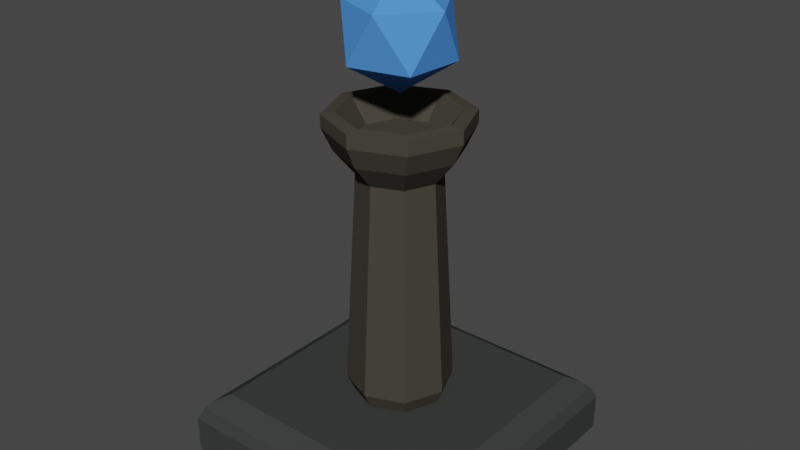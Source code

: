 # Source: Magic_Tower.blend  (saved by Blender 2.90.8; exported with 4.5.12 LTS)
import bpy
from mathutils import Matrix  # noqa: F401  (used for matrix-valued properties, if any)

bpy.ops.wm.read_factory_settings(use_empty=True)
scene = bpy.context.scene
scene.name = 'Scene'

# ---- collections
col_collection = bpy.data.collections.new('Collection'); scene.collection.children.link(col_collection)

# ---- materials (node trees are filled in below, after node groups)
mat_base_material = bpy.data.materials.new('Base_Material')
mat_base_material.alpha_threshold = 0.0
mat_base_material.use_transparent_shadow = False
mat_base_material.line_color = (0.0, 0.0, 0.0, 1.0)
mat_magic_icosphere_material = bpy.data.materials.new('Magic_Icosphere_Material')
mat_magic_icosphere_material.use_transparent_shadow = False
mat_pillar_material = bpy.data.materials.new('Pillar_Material')
mat_pillar_material.use_transparent_shadow = False

# ---- material node trees
mat_base_material.use_nodes = True; mat_base_material.node_tree.nodes.clear()
_N = mat_base_material.node_tree.nodes; _L = mat_base_material.node_tree.links
n0 = _N.new('ShaderNodeOutputMaterial'); n0.name = 'Material Output'; n0.location = (300, 300)
n1 = _N.new('ShaderNodeBsdfPrincipled'); n1.name = 'Principled BSDF'; n1.location = (10, 300)
n1.distribution = 'GGX'
n1.subsurface_method = 'BURLEY'
n1.inputs[0].default_value = (0.04641, 0.04848, 0.04784, 1.0)
n1.inputs[2].default_value = 0.4
n1.inputs[3].default_value = 1.45
n1.inputs[13].default_value = 0.0
n1.inputs[27].default_value = (0.0, 0.0, 0.0, 1.0)
n1.inputs[28].default_value = 1.0
_L.new(n1.outputs[0], n0.inputs[0])
n0.is_active_output = True
mat_magic_icosphere_material.use_nodes = True; mat_magic_icosphere_material.node_tree.nodes.clear()
_N = mat_magic_icosphere_material.node_tree.nodes; _L = mat_magic_icosphere_material.node_tree.links
n0 = _N.new('ShaderNodeBsdfPrincipled'); n0.name = 'Principled BSDF'; n0.location = (10, 300)
n0.distribution = 'GGX'
n0.subsurface_method = 'BURLEY'
n0.inputs[0].default_value = (0.0803, 0.2795, 0.8, 1.0)
n0.inputs[3].default_value = 1.45
n0.inputs[13].default_value = 0.0
n0.inputs[27].default_value = (0.0, 0.0, 0.0, 1.0)
n0.inputs[28].default_value = 1.0
n1 = _N.new('ShaderNodeOutputMaterial'); n1.name = 'Material Output'; n1.location = (300, 300)
_L.new(n0.outputs[0], n1.inputs[0])
n1.is_active_output = True
mat_pillar_material.use_nodes = True; mat_pillar_material.node_tree.nodes.clear()
_N = mat_pillar_material.node_tree.nodes; _L = mat_pillar_material.node_tree.links
n0 = _N.new('ShaderNodeBsdfPrincipled'); n0.name = 'Principled BSDF'; n0.location = (10, 300)
n0.distribution = 'GGX'
n0.subsurface_method = 'BURLEY'
n0.inputs[0].default_value = (0.06008, 0.05474, 0.04448, 1.0)
n0.inputs[3].default_value = 1.45
n0.inputs[13].default_value = 0.0
n0.inputs[27].default_value = (0.0, 0.0, 0.0, 1.0)
n0.inputs[28].default_value = 1.0
n1 = _N.new('ShaderNodeOutputMaterial'); n1.name = 'Material Output'; n1.location = (300, 300)
_L.new(n0.outputs[0], n1.inputs[0])
n1.is_active_output = True

# ---- world
world_world = bpy.data.worlds.new('World'); scene.world = world_world
world_world.use_nodes = True; world_world.node_tree.nodes.clear()
_N = world_world.node_tree.nodes; _L = world_world.node_tree.links
n0 = _N.new('ShaderNodeOutputWorld'); n0.name = 'World Output'; n0.location = (300, 300)
n1 = _N.new('ShaderNodeBackground'); n1.name = 'Background'; n1.location = (10, 300)
n1.inputs[0].default_value = (0.05088, 0.05088, 0.05088, 1.0)
_L.new(n1.outputs[0], n0.inputs[0])
n0.is_active_output = True
world_world.color = (0.05088, 0.05088, 0.05088)
world_world.use_sun_shadow = False
world_world.sun_shadow_jitter_overblur = 0.0

# ---- meshes
me_cube = bpy.data.meshes.new('Cube')
me_cube.from_pydata([(0.8287, 0.8287, 1.0), (1.0, 1.0, -1.0), (0.8287, -0.8287, 1.0), (1.0, -1.0, -1.0), (-0.8287, 0.8287, 1.0), (-1.0, 1.0, -1.0), (-0.8287, -0.8287, 1.0), (-1.0, -1.0, -1.0), (0.9628, 0.9628, 0.5422), (-0.9628, -0.9628, 0.5422), (0.9628, -0.9628, 0.5422), (-0.9628, 0.9628, 0.5422), (1.0, 1.0, 0.1475), (1.0, -1.0, 0.1475), (-1.0, 1.0, 0.1475), (-1.0, -1.0, 0.1475), (-0.9173, -0.9173, 0.7711), (0.9173, 0.9173, 0.7711), (0.9173, -0.9173, 0.7711), (-0.9173, 0.9173, 0.7711)], [], [(0, 4, 6, 2), (18, 2, 6, 16), (16, 6, 4, 19), (5, 1, 3, 7), (17, 0, 2, 18), (19, 4, 0, 17), (14, 11, 8, 12), (12, 8, 10, 13), (15, 9, 11, 14), (13, 10, 9, 15), (3, 13, 15, 7), (7, 15, 14, 5), (1, 12, 13, 3), (5, 14, 12, 1), (11, 19, 17, 8), (8, 17, 18, 10), (9, 16, 19, 11), (10, 18, 16, 9)])
_uv = me_cube.uv_layers.new(name='UVMap')
_uv.uv.foreach_set('vector', [0.625, 0.5, 0.875, 0.5, 0.875, 0.75, 0.625, 0.75, 0.5964, 0.75, 0.625, 0.75, 0.625, 1.0, 0.5964, 1.0, 0.5964, 0.0, 0.625, 0.0, 0.625, 0.25, 0.5964, 0.25, 0.125, 0.5, 0.375, 0.5, 0.375, 0.75, 0.125, 0.75, 0.5964, 0.5, 0.625, 0.5, 0.625, 0.75, 0.5964, 0.75, 0.5964, 0.25, 0.625, 0.25, 0.625, 0.5, 0.5964, 0.5, 0.5184, 0.25, 0.5678, 0.25, 0.5678, 0.5, 0.5184, 0.5, 0.5184, 0.5, 0.5678, 0.5, 0.5678, 0.75, 0.5184, 0.75, 0.5184, 0.0, 0.5678, 0.0, 0.5678, 0.25, 0.5184, 0.25, 0.5184, 0.75, 0.5678, 0.75, 0.5678, 1.0, 0.5184, 1.0, 0.375, 0.75, 0.5184, 0.75, 0.5184, 1.0, 0.375, 1.0, 0.375, 0.0, 0.5184, 0.0, 0.5184, 0.25, 0.375, 0.25, 0.375, 0.5, 0.5184, 0.5, 0.5184, 0.75, 0.375, 0.75, 0.375, 0.25, 0.5184, 0.25, 0.5184, 0.5, 0.375, 0.5, 0.5678, 0.25, 0.5964, 0.25, 0.5964, 0.5, 0.5678, 0.5, 0.5678, 0.5, 0.5964, 0.5, 0.5964, 0.75, 0.5678, 0.75, 0.5678, 0.0, 0.5964, 0.0, 0.5964, 0.25, 0.5678, 0.25, 0.5678, 0.75, 0.5964, 0.75, 0.5964, 1.0, 0.5678, 1.0])
me_cube.materials.append(mat_base_material)
me_cube.use_remesh_preserve_volume = False
me_cube.use_remesh_preserve_attributes = False
me_cube.use_mirror_vertex_groups = False
me_cube.update()
me_icosphere = bpy.data.meshes.new('Icosphere')
me_icosphere.from_pydata([(0.0, 0.0, -0.8), (0.5789, -0.4206, -0.3578), (-0.2211, -0.6805, -0.3578), (-0.7155, 0.0, -0.3578), (-0.2211, 0.6805, -0.3578), (0.5789, 0.4206, -0.3578), (0.2211, -0.6805, 0.3578), (-0.5789, -0.4206, 0.3578), (-0.5789, 0.4206, 0.3578), (0.2211, 0.6805, 0.3578), (0.7155, 0.0, 0.3578), (0.0, 0.0, 0.8)], [], [(0, 1, 2), (1, 0, 5), (0, 2, 3), (0, 3, 4), (0, 4, 5), (1, 5, 10), (2, 1, 6), (3, 2, 7), (4, 3, 8), (5, 4, 9), (1, 10, 6), (2, 6, 7), (3, 7, 8), (4, 8, 9), (5, 9, 10), (6, 10, 11), (7, 6, 11), (8, 7, 11), (9, 8, 11), (10, 9, 11)])
_uv = me_icosphere.uv_layers.new(name='UVMap')
_uv.uv.foreach_set('vector', [0.8182, 0.0, 0.7273, 0.1575, 0.9091, 0.1575, 0.7273, 0.1575, 0.6364, 0.0, 0.5455, 0.1575, 0.09091, 0.0, 0.0, 0.1575, 0.1818, 0.1575, 0.2727, 0.0, 0.1818, 0.1575, 0.3636, 0.1575, 0.4545, 0.0, 0.3636, 0.1575, 0.5455, 0.1575, 0.7273, 0.1575, 0.5455, 0.1575, 0.6364, 0.3149, 0.9091, 0.1575, 0.7273, 0.1575, 0.8182, 0.3149, 0.1818, 0.1575, 0.0, 0.1575, 0.09091, 0.3149, 0.3636, 0.1575, 0.1818, 0.1575, 0.2727, 0.3149, 0.5455, 0.1575, 0.3636, 0.1575, 0.4545, 0.3149, 0.7273, 0.1575, 0.6364, 0.3149, 0.8182, 0.3149, 0.9091, 0.1575, 0.8182, 0.3149, 1.0, 0.3149, 0.1818, 0.1575, 0.09091, 0.3149, 0.2727, 0.3149, 0.3636, 0.1575, 0.2727, 0.3149, 0.4545, 0.3149, 0.5455, 0.1575, 0.4545, 0.3149, 0.6364, 0.3149, 0.8182, 0.3149, 0.6364, 0.3149, 0.7273, 0.4724, 1.0, 0.3149, 0.8182, 0.3149, 0.9091, 0.4724, 0.2727, 0.3149, 0.09091, 0.3149, 0.1818, 0.4724, 0.4545, 0.3149, 0.2727, 0.3149, 0.3636, 0.4724, 0.6364, 0.3149, 0.4545, 0.3149, 0.5455, 0.4724])
me_icosphere.materials.append(mat_magic_icosphere_material)
me_icosphere.use_remesh_fix_poles = True
me_icosphere.use_remesh_preserve_attributes = False
me_icosphere.use_mirror_vertex_groups = False
me_icosphere.update()
me_cylinder = bpy.data.meshes.new('Cylinder')
me_cylinder.from_pydata([(0.0, 1.0, -1.0), (4.078e-08, 1.728, 1.0), (0.7071, 0.7071, -1.0), (1.222, 1.222, 1.0), (1.0, -4.371e-08, -1.0), (1.728, -9.129e-08, 1.0), (0.7071, -0.7071, -1.0), (1.222, -1.222, 1.0), (-8.742e-08, -1.0, -1.0), (-1.102e-07, -1.728, 1.0), (-0.7071, -0.7071, -1.0), (-1.222, -1.222, 1.0), (-1.0, 1.192e-08, -1.0), (-1.728, 4.825e-09, 1.0), (-0.7071, 0.7071, -1.0), (-1.222, 1.222, 1.0), (0.0, 1.0, 0.6863), (0.7071, 0.7071, 0.6863), (1.0, -4.371e-08, 0.6863), (0.7071, -0.7071, 0.6863), (-8.742e-08, -1.0, 0.6863), (-0.7071, -0.7071, 0.6863), (-1.0, 1.192e-08, 0.6863), (-0.7071, 0.7071, 0.6863), (4.078e-08, 1.728, 1.093), (1.222, 1.222, 1.093), (1.728, -9.129e-08, 1.093), (1.222, -1.222, 1.093), (-1.102e-07, -1.728, 1.093), (-1.222, -1.222, 1.093), (-1.728, 4.825e-09, 1.093), (-1.222, 1.222, 1.093), (3.434e-08, 1.425, 1.105), (1.008, 1.008, 1.105), (1.425, -6.914e-08, 1.105), (1.008, -1.008, 1.105), (-9.023e-08, -1.425, 1.105), (-1.008, -1.008, 1.105), (-1.425, 1.013e-08, 1.105), (-1.008, 1.008, 1.105), (-1.855e-08, 0.9868, 0.9363), (0.6978, 0.6978, 0.9363), (0.9868, -3.986e-08, 0.9363), (0.6978, -0.6978, 0.9363), (-1.048e-07, -0.9868, 0.9363), (-0.6978, -0.6978, 0.9363), (-0.9868, 1.504e-08, 0.9363), (-0.6978, 0.6978, 0.9363), (2.314e-08, 1.484, 0.8524), (1.05, 1.05, 0.8524), (1.484, -7.57e-08, 0.8524), (1.05, -1.05, 0.8524), (-1.066e-07, -1.484, 0.8524), (-1.05, -1.05, 0.8524), (-1.484, 6.883e-09, 0.8524), (-1.05, 1.05, 0.8524), (0.9148, 0.9148, -0.822), (1.294, -5.272e-08, -0.822), (0.9148, -0.9148, -0.822), (-1.016e-07, -1.294, -0.822), (-0.9148, -0.9148, -0.822), (-1.294, 1.926e-08, -0.822), (-0.9148, 0.9148, -0.822), (1.149e-08, 1.294, -0.822)], [], [(48, 1, 3, 49), (49, 3, 5, 50), (50, 5, 7, 51), (51, 7, 9, 52), (52, 9, 11, 53), (53, 11, 13, 54), (7, 5, 26, 27), (54, 13, 15, 55), (55, 15, 1, 48), (0, 2, 4, 6, 8, 10, 12, 14), (62, 23, 16, 63), (61, 22, 23, 62), (60, 21, 22, 61), (59, 20, 21, 60), (58, 19, 20, 59), (57, 18, 19, 58), (56, 17, 18, 57), (63, 16, 17, 56), (28, 27, 35, 36), (13, 11, 29, 30), (9, 7, 27, 28), (15, 13, 30, 31), (5, 3, 25, 26), (11, 9, 28, 29), (1, 15, 31, 24), (3, 1, 24, 25), (32, 39, 47, 40), (26, 25, 33, 34), (31, 30, 38, 39), (29, 28, 36, 37), (27, 26, 34, 35), (25, 24, 32, 33), (24, 31, 39, 32), (30, 29, 37, 38), (41, 40, 47, 46, 45, 44, 43, 42), (38, 37, 45, 46), (36, 35, 43, 44), (34, 33, 41, 42), (39, 38, 46, 47), (37, 36, 44, 45), (35, 34, 42, 43), (33, 32, 40, 41), (23, 55, 48, 16), (22, 54, 55, 23), (21, 53, 54, 22), (20, 52, 53, 21), (19, 51, 52, 20), (18, 50, 51, 19), (17, 49, 50, 18), (16, 48, 49, 17), (0, 63, 56, 2), (2, 56, 57, 4), (4, 57, 58, 6), (6, 58, 59, 8), (8, 59, 60, 10), (10, 60, 61, 12), (12, 61, 62, 14), (14, 62, 63, 0)])
_uv = me_cylinder.uv_layers.new(name='UVMap')
_uv.uv.foreach_set('vector', [1.0, 0.9631, 1.0, 1.0, 0.875, 1.0, 0.875, 0.9631, 0.875, 0.9631, 0.875, 1.0, 0.75, 1.0, 0.75, 0.9631, 0.75, 0.9631, 0.75, 1.0, 0.625, 1.0, 0.625, 0.9631, 0.625, 0.9631, 0.625, 1.0, 0.5, 1.0, 0.5, 0.9631, 0.5, 0.9631, 0.5, 1.0, 0.375, 1.0, 0.375, 0.9631, 0.375, 0.9631, 0.375, 1.0, 0.25, 1.0, 0.25, 0.9631, 0.625, 1.0, 0.75, 1.0, 0.75, 1.0, 0.625, 1.0, 0.25, 0.9631, 0.25, 1.0, 0.125, 1.0, 0.125, 0.9631, 0.125, 0.9631, 0.125, 1.0, 0.0, 1.0, 0.0, 0.9631, 0.75, 0.49, 0.9197, 0.4197, 0.99, 0.25, 0.9197, 0.08029, 0.75, 0.01, 0.5803, 0.08029, 0.51, 0.25, 0.5803, 0.4197, 0.125, 0.5445, 0.125, 0.9216, 0.0, 0.9216, 0.0, 0.5445, 0.25, 0.5445, 0.25, 0.9216, 0.125, 0.9216, 0.125, 0.5445, 0.375, 0.5445, 0.375, 0.9216, 0.25, 0.9216, 0.25, 0.5445, 0.5, 0.5445, 0.5, 0.9216, 0.375, 0.9216, 0.375, 0.5445, 0.625, 0.5445, 0.625, 0.9216, 0.5, 0.9216, 0.5, 0.5445, 0.75, 0.5445, 0.75, 0.9216, 0.625, 0.9216, 0.625, 0.5445, 0.875, 0.5445, 0.875, 0.9216, 0.75, 0.9216, 0.75, 0.5445, 1.0, 0.5445, 1.0, 0.9216, 0.875, 0.9216, 0.875, 0.5445, 0.5, 1.0, 0.625, 1.0, 0.625, 1.0, 0.5, 1.0, 0.25, 1.0, 0.375, 1.0, 0.375, 1.0, 0.25, 1.0, 0.5, 1.0, 0.625, 1.0, 0.625, 1.0, 0.5, 1.0, 0.125, 1.0, 0.25, 1.0, 0.25, 1.0, 0.125, 1.0, 0.75, 1.0, 0.875, 1.0, 0.875, 1.0, 0.75, 1.0, 0.375, 1.0, 0.5, 1.0, 0.5, 1.0, 0.375, 1.0, 0.0, 1.0, 0.125, 1.0, 0.125, 1.0, 0.0, 1.0, 0.875, 1.0, 1.0, 1.0, 1.0, 1.0, 0.875, 1.0, 0.0, 1.0, 0.125, 1.0, 0.125, 1.0, 0.0, 1.0, 0.75, 1.0, 0.875, 1.0, 0.875, 1.0, 0.75, 1.0, 0.125, 1.0, 0.25, 1.0, 0.25, 1.0, 0.125, 1.0, 0.375, 1.0, 0.5, 1.0, 0.5, 1.0, 0.375, 1.0, 0.625, 1.0, 0.75, 1.0, 0.75, 1.0, 0.625, 1.0, 0.875, 1.0, 1.0, 1.0, 1.0, 1.0, 0.875, 1.0, 0.0, 1.0, 0.125, 1.0, 0.125, 1.0, 0.0, 1.0, 0.25, 1.0, 0.375, 1.0, 0.375, 1.0, 0.25, 1.0, 0.4197, 0.4197, 0.25, 0.49, 0.08029, 0.4197, 0.01, 0.25, 0.08029, 0.08029, 0.25, 0.01, 0.4197, 0.08029, 0.49, 0.25, 0.25, 1.0, 0.375, 1.0, 0.375, 1.0, 0.25, 1.0, 0.5, 1.0, 0.625, 1.0, 0.625, 1.0, 0.5, 1.0, 0.75, 1.0, 0.875, 1.0, 0.875, 1.0, 0.75, 1.0, 0.125, 1.0, 0.25, 1.0, 0.25, 1.0, 0.125, 1.0, 0.375, 1.0, 0.5, 1.0, 0.5, 1.0, 0.375, 1.0, 0.625, 1.0, 0.75, 1.0, 0.75, 1.0, 0.625, 1.0, 0.875, 1.0, 1.0, 1.0, 1.0, 1.0, 0.875, 1.0, 0.125, 0.9216, 0.125, 0.9631, 0.0, 0.9631, 0.0, 0.9216, 0.25, 0.9216, 0.25, 0.9631, 0.125, 0.9631, 0.125, 0.9216, 0.375, 0.9216, 0.375, 0.9631, 0.25, 0.9631, 0.25, 0.9216, 0.5, 0.9216, 0.5, 0.9631, 0.375, 0.9631, 0.375, 0.9216, 0.625, 0.9216, 0.625, 0.9631, 0.5, 0.9631, 0.5, 0.9216, 0.75, 0.9216, 0.75, 0.9631, 0.625, 0.9631, 0.625, 0.9216, 0.875, 0.9216, 0.875, 0.9631, 0.75, 0.9631, 0.75, 0.9216, 1.0, 0.9216, 1.0, 0.9631, 0.875, 0.9631, 0.875, 0.9216, 1.0, 0.5, 1.0, 0.5445, 0.875, 0.5445, 0.875, 0.5, 0.875, 0.5, 0.875, 0.5445, 0.75, 0.5445, 0.75, 0.5, 0.75, 0.5, 0.75, 0.5445, 0.625, 0.5445, 0.625, 0.5, 0.625, 0.5, 0.625, 0.5445, 0.5, 0.5445, 0.5, 0.5, 0.5, 0.5, 0.5, 0.5445, 0.375, 0.5445, 0.375, 0.5, 0.375, 0.5, 0.375, 0.5445, 0.25, 0.5445, 0.25, 0.5, 0.25, 0.5, 0.25, 0.5445, 0.125, 0.5445, 0.125, 0.5, 0.125, 0.5, 0.125, 0.5445, 0.0, 0.5445, 0.0, 0.5])
me_cylinder.materials.append(mat_pillar_material)
me_cylinder.use_remesh_fix_poles = True
me_cylinder.use_remesh_preserve_attributes = False
me_cylinder.use_mirror_vertex_groups = False
me_cylinder.update()

# ---- objects
ob_base = bpy.data.objects.new('Base', me_cube)
ob_magic_orb = bpy.data.objects.new('Magic Orb', me_icosphere)
ob_cylinder = bpy.data.objects.new('Cylinder', me_cylinder)

# ---- transforms, parenting, visibility, modifiers, constraints
ob_base.location = (0.0, 0.0, 0.0)
ob_base.scale = (2.0, 2.0, 0.4484)
ob_base.lock_rotations_4d = False
ob_base.empty_display_type = 'ARROWS'
ob_base.lineart.crease_threshold = 0.0
ob_magic_orb.location = (0.0, 0.0, 5.583)
ob_magic_orb.rotation_euler = (0.0, 0.0, 6.205)
ob_magic_orb.lineart.crease_threshold = 0.0
ob_cylinder.parent = ob_base
ob_cylinder.matrix_parent_inverse = Matrix(((0.5, -0.0, 0.0, -0.0), (-0.0, 0.5, -0.0, 0.0), (0.0, -0.0, 2.23, -0.0), (-0.0, 0.0, -0.0, 1.0)))
ob_cylinder.location = (0.0, 0.0, 2.335)
ob_cylinder.scale = (0.5711, 0.5711, 2.019)
ob_cylinder.lineart.crease_threshold = 0.0

# ---- collection membership
col_collection.objects.link(ob_base)
col_collection.objects.link(ob_magic_orb)
col_collection.objects.link(ob_cylinder)

# ---- scene / render settings (as saved in the file)
scene.frame_start = 1; scene.frame_end = 79; scene.frame_set(79)
scene.render.engine = 'BLENDER_EEVEE_NEXT'
scene.cycles.use_denoising = False
scene.cycles.samples = 128
scene.cycles.sampling_pattern = 'TABULATED_SOBOL'
scene.cycles.use_adaptive_sampling = False
scene.cycles.use_light_tree = False
scene.view_settings.view_transform = 'Filmic'
bpy.context.view_layer.update()

# ---- added for rendering (the .blend has no active camera and no usable light): camera, sun
cam_auto = bpy.data.cameras.new('AutoCamera')
cam_auto.lens = 50.0
cam_auto.sensor_width = 36.0
cam_auto.clip_end = 1000.0
ob_auto_camera = bpy.data.objects.new('AutoCamera', cam_auto)
scene.collection.objects.link(ob_auto_camera)
ob_auto_camera.location = (8.20608, -9.8473, 9.53201)
ob_auto_camera.rotation_euler = (1.09748, -7.21219e-08, 0.694738)
scene.camera = ob_auto_camera
light_auto_sun = bpy.data.lights.new('AutoSun', 'SUN')
light_auto_sun.energy = 3.0
light_auto_sun.angle = 0.0523599
ob_auto_sun = bpy.data.objects.new('AutoSun', light_auto_sun)
scene.collection.objects.link(ob_auto_sun)
ob_auto_sun.rotation_euler = (0.872665, 0.174533, 0.523599)
bpy.context.view_layer.update()
